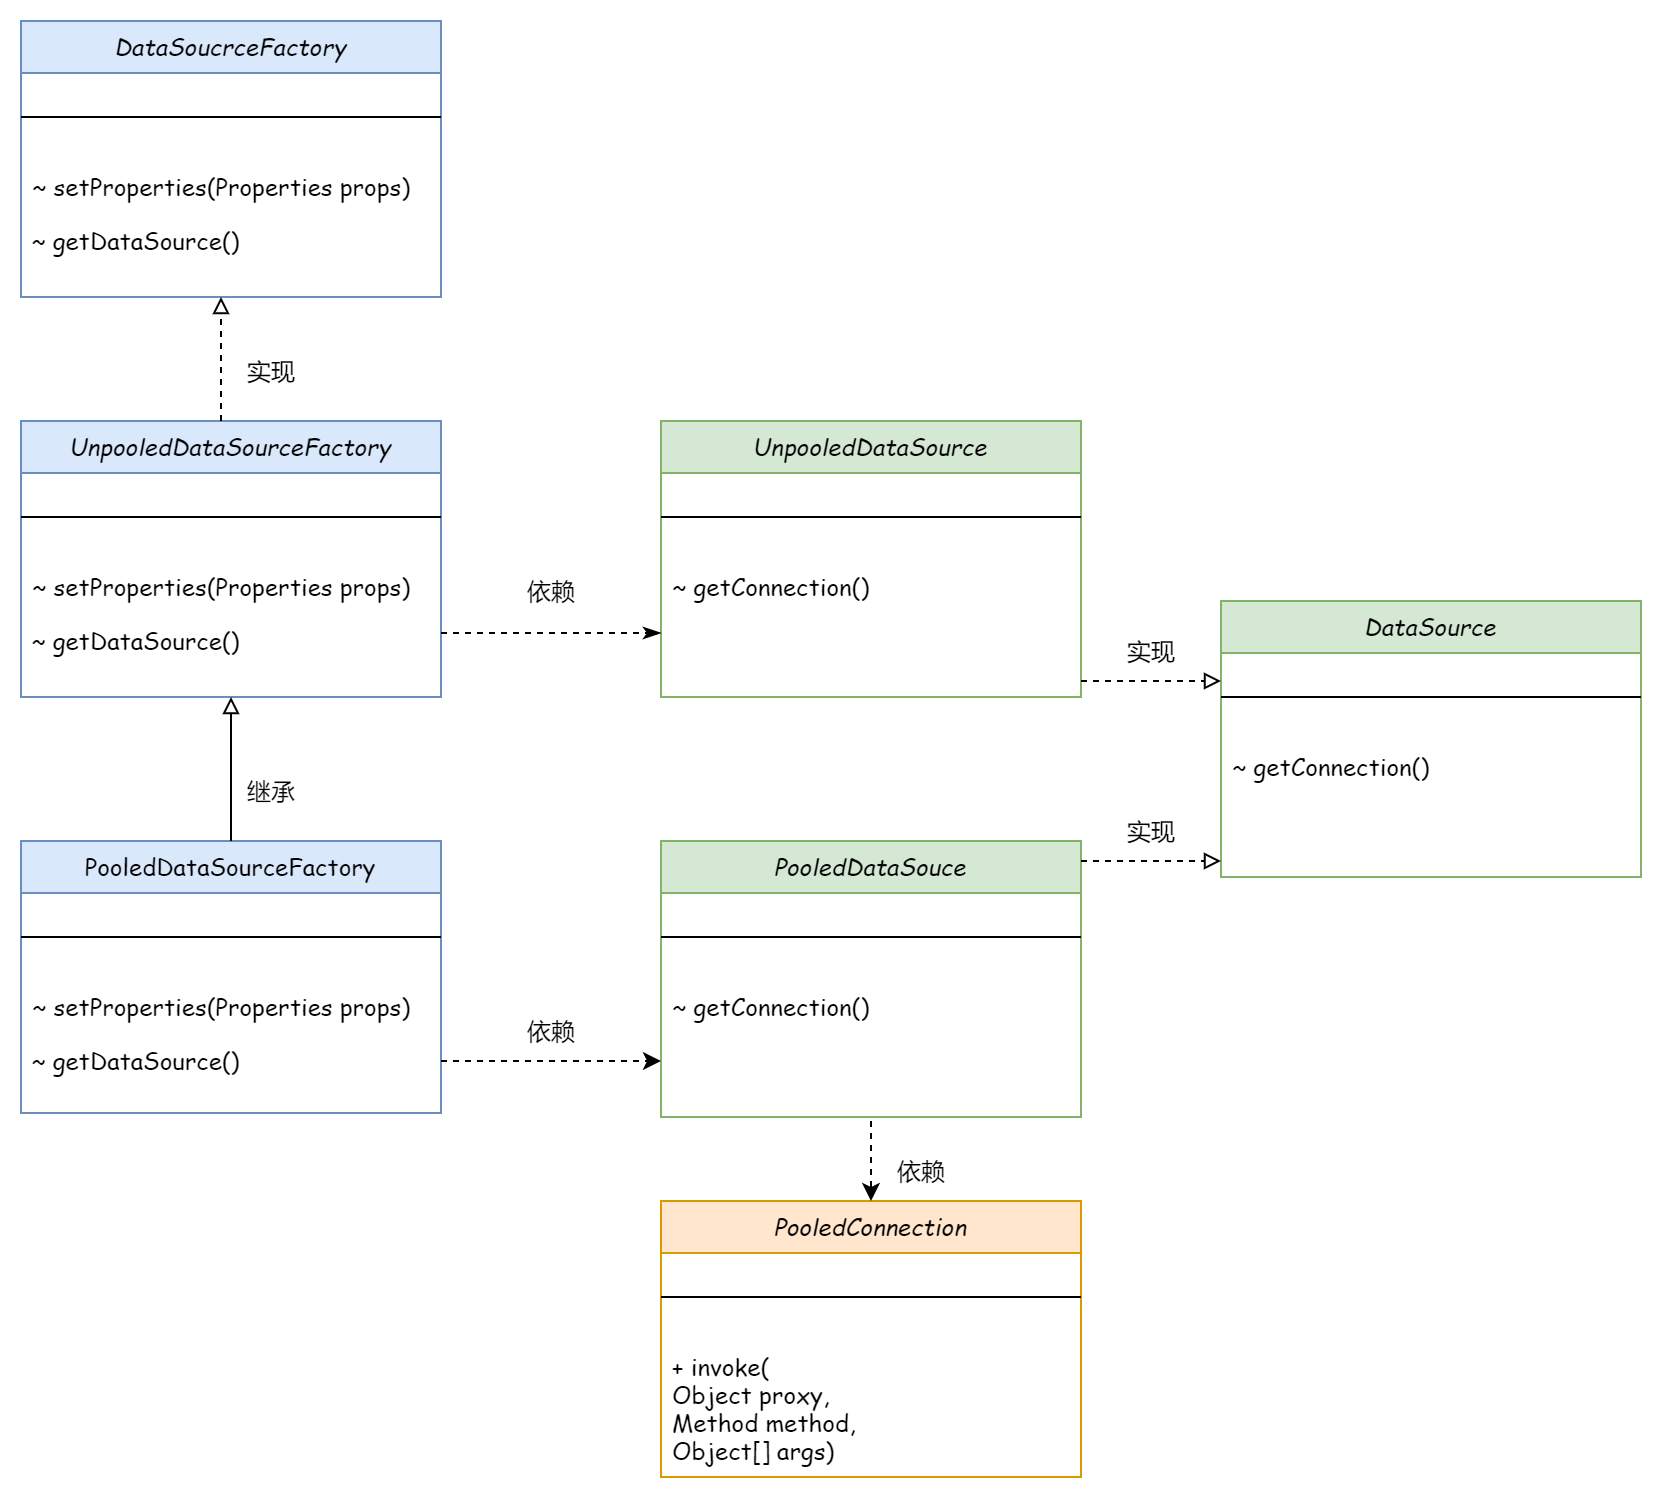

The diagram above was exported from draw.io. Its source (the exported page's mxGraphModel, read from the mxfile embedded in the PNG):
<mxGraphModel dx="864" dy="1702" grid="1" gridSize="10" guides="1" tooltips="1" connect="1" arrows="1" fold="1" page="1" pageScale="1" pageWidth="827" pageHeight="1169" math="0" shadow="0">
  <root>
    <mxCell id="WIyWlLk6GJQsqaUBKTNV-0" />
    <mxCell id="WIyWlLk6GJQsqaUBKTNV-1" parent="WIyWlLk6GJQsqaUBKTNV-0" />
    <mxCell id="zkfFHV4jXpPFQw0GAbJ--0" value="UnpooledDataSourceFactory" style="swimlane;fontStyle=2;align=center;verticalAlign=top;childLayout=stackLayout;horizontal=1;startSize=26;horizontalStack=0;resizeParent=1;resizeLast=0;collapsible=1;marginBottom=0;rounded=0;shadow=0;strokeWidth=1;fontFamily=Comic Sans MS;fillColor=#dae8fc;strokeColor=#6c8ebf;" parent="WIyWlLk6GJQsqaUBKTNV-1" vertex="1">
      <mxGeometry x="120" y="140" width="210" height="138" as="geometry">
        <mxRectangle x="230" y="140" width="160" height="26" as="alternateBounds" />
      </mxGeometry>
    </mxCell>
    <mxCell id="zkfFHV4jXpPFQw0GAbJ--4" value="" style="line;html=1;strokeWidth=1;align=left;verticalAlign=middle;spacingTop=-1;spacingLeft=3;spacingRight=3;rotatable=0;labelPosition=right;points=[];portConstraint=eastwest;fontFamily=Comic Sans MS;" parent="zkfFHV4jXpPFQw0GAbJ--0" vertex="1">
      <mxGeometry y="26" width="210" height="44" as="geometry" />
    </mxCell>
    <mxCell id="zkfFHV4jXpPFQw0GAbJ--5" value="~ setProperties(Properties props)" style="text;align=left;verticalAlign=top;spacingLeft=4;spacingRight=4;overflow=hidden;rotatable=0;points=[[0,0.5],[1,0.5]];portConstraint=eastwest;fontFamily=Comic Sans MS;" parent="zkfFHV4jXpPFQw0GAbJ--0" vertex="1">
      <mxGeometry y="70" width="210" height="26" as="geometry" />
    </mxCell>
    <mxCell id="XQdOGtqn-j-_1hVJMtVc-8" value="&amp;nbsp;~ getDataSource()" style="text;whiteSpace=wrap;html=1;fontFamily=Comic Sans MS;" vertex="1" parent="zkfFHV4jXpPFQw0GAbJ--0">
      <mxGeometry y="96" width="210" height="40" as="geometry" />
    </mxCell>
    <mxCell id="zkfFHV4jXpPFQw0GAbJ--6" value="PooledDataSourceFactory" style="swimlane;fontStyle=0;align=center;verticalAlign=top;childLayout=stackLayout;horizontal=1;startSize=26;horizontalStack=0;resizeParent=1;resizeLast=0;collapsible=1;marginBottom=0;rounded=0;shadow=0;strokeWidth=1;fontFamily=Comic Sans MS;fillColor=#dae8fc;strokeColor=#6c8ebf;" parent="WIyWlLk6GJQsqaUBKTNV-1" vertex="1">
      <mxGeometry x="120" y="350" width="210" height="136" as="geometry">
        <mxRectangle x="130" y="380" width="160" height="26" as="alternateBounds" />
      </mxGeometry>
    </mxCell>
    <mxCell id="zkfFHV4jXpPFQw0GAbJ--9" value="" style="line;html=1;strokeWidth=1;align=left;verticalAlign=middle;spacingTop=-1;spacingLeft=3;spacingRight=3;rotatable=0;labelPosition=right;points=[];portConstraint=eastwest;fontFamily=Comic Sans MS;" parent="zkfFHV4jXpPFQw0GAbJ--6" vertex="1">
      <mxGeometry y="26" width="210" height="44" as="geometry" />
    </mxCell>
    <mxCell id="zkfFHV4jXpPFQw0GAbJ--11" value="~ setProperties(Properties props)&#10;" style="text;align=left;verticalAlign=top;spacingLeft=4;spacingRight=4;overflow=hidden;rotatable=0;points=[[0,0.5],[1,0.5]];portConstraint=eastwest;fontFamily=Comic Sans MS;" parent="zkfFHV4jXpPFQw0GAbJ--6" vertex="1">
      <mxGeometry y="70" width="210" height="26" as="geometry" />
    </mxCell>
    <mxCell id="XQdOGtqn-j-_1hVJMtVc-1" value="&amp;nbsp;~ getDataSource()" style="text;whiteSpace=wrap;html=1;fontFamily=Comic Sans MS;" vertex="1" parent="zkfFHV4jXpPFQw0GAbJ--6">
      <mxGeometry y="96" width="210" height="40" as="geometry" />
    </mxCell>
    <mxCell id="XQdOGtqn-j-_1hVJMtVc-9" value="DataSoucrceFactory" style="swimlane;fontStyle=2;align=center;verticalAlign=top;childLayout=stackLayout;horizontal=1;startSize=26;horizontalStack=0;resizeParent=1;resizeLast=0;collapsible=1;marginBottom=0;rounded=0;shadow=0;strokeWidth=1;fontFamily=Comic Sans MS;fillColor=#dae8fc;strokeColor=#6c8ebf;" vertex="1" parent="WIyWlLk6GJQsqaUBKTNV-1">
      <mxGeometry x="120" y="-60" width="210" height="138" as="geometry">
        <mxRectangle x="230" y="140" width="160" height="26" as="alternateBounds" />
      </mxGeometry>
    </mxCell>
    <mxCell id="XQdOGtqn-j-_1hVJMtVc-10" value="" style="line;html=1;strokeWidth=1;align=left;verticalAlign=middle;spacingTop=-1;spacingLeft=3;spacingRight=3;rotatable=0;labelPosition=right;points=[];portConstraint=eastwest;fontFamily=Comic Sans MS;" vertex="1" parent="XQdOGtqn-j-_1hVJMtVc-9">
      <mxGeometry y="26" width="210" height="44" as="geometry" />
    </mxCell>
    <mxCell id="XQdOGtqn-j-_1hVJMtVc-11" value="~ setProperties(Properties props)" style="text;align=left;verticalAlign=top;spacingLeft=4;spacingRight=4;overflow=hidden;rotatable=0;points=[[0,0.5],[1,0.5]];portConstraint=eastwest;fontFamily=Comic Sans MS;" vertex="1" parent="XQdOGtqn-j-_1hVJMtVc-9">
      <mxGeometry y="70" width="210" height="26" as="geometry" />
    </mxCell>
    <mxCell id="XQdOGtqn-j-_1hVJMtVc-12" value="&amp;nbsp;~ getDataSource()" style="text;whiteSpace=wrap;html=1;fontFamily=Comic Sans MS;" vertex="1" parent="XQdOGtqn-j-_1hVJMtVc-9">
      <mxGeometry y="96" width="210" height="40" as="geometry" />
    </mxCell>
    <mxCell id="XQdOGtqn-j-_1hVJMtVc-13" value="" style="endArrow=block;html=1;rounded=0;fontFamily=Comic Sans MS;dashed=1;endFill=0;" edge="1" parent="WIyWlLk6GJQsqaUBKTNV-1">
      <mxGeometry width="50" height="50" relative="1" as="geometry">
        <mxPoint x="220" y="140" as="sourcePoint" />
        <mxPoint x="220" y="78" as="targetPoint" />
      </mxGeometry>
    </mxCell>
    <mxCell id="XQdOGtqn-j-_1hVJMtVc-15" value="实现" style="text;html=1;align=center;verticalAlign=middle;resizable=0;points=[];autosize=1;strokeColor=none;fillColor=none;fontFamily=Comic Sans MS;" vertex="1" parent="WIyWlLk6GJQsqaUBKTNV-1">
      <mxGeometry x="220" y="100" width="50" height="30" as="geometry" />
    </mxCell>
    <mxCell id="XQdOGtqn-j-_1hVJMtVc-16" value="" style="endArrow=block;html=1;rounded=0;fontFamily=Comic Sans MS;exitX=0.5;exitY=0;exitDx=0;exitDy=0;entryX=0.5;entryY=1;entryDx=0;entryDy=0;endFill=0;" edge="1" parent="WIyWlLk6GJQsqaUBKTNV-1" source="zkfFHV4jXpPFQw0GAbJ--6" target="zkfFHV4jXpPFQw0GAbJ--0">
      <mxGeometry width="50" height="50" relative="1" as="geometry">
        <mxPoint x="210" y="290" as="sourcePoint" />
        <mxPoint x="260" y="240" as="targetPoint" />
      </mxGeometry>
    </mxCell>
    <mxCell id="XQdOGtqn-j-_1hVJMtVc-17" value="继承" style="text;html=1;align=center;verticalAlign=middle;resizable=0;points=[];autosize=1;strokeColor=none;fillColor=none;fontFamily=Comic Sans MS;" vertex="1" parent="WIyWlLk6GJQsqaUBKTNV-1">
      <mxGeometry x="220" y="310" width="50" height="30" as="geometry" />
    </mxCell>
    <mxCell id="XQdOGtqn-j-_1hVJMtVc-18" value="DataSource" style="swimlane;fontStyle=2;align=center;verticalAlign=top;childLayout=stackLayout;horizontal=1;startSize=26;horizontalStack=0;resizeParent=1;resizeLast=0;collapsible=1;marginBottom=0;rounded=0;shadow=0;strokeWidth=1;fontFamily=Comic Sans MS;fillColor=#d5e8d4;strokeColor=#82b366;" vertex="1" parent="WIyWlLk6GJQsqaUBKTNV-1">
      <mxGeometry x="720" y="230" width="210" height="138" as="geometry">
        <mxRectangle x="230" y="140" width="160" height="26" as="alternateBounds" />
      </mxGeometry>
    </mxCell>
    <mxCell id="XQdOGtqn-j-_1hVJMtVc-19" value="" style="line;html=1;strokeWidth=1;align=left;verticalAlign=middle;spacingTop=-1;spacingLeft=3;spacingRight=3;rotatable=0;labelPosition=right;points=[];portConstraint=eastwest;fontFamily=Comic Sans MS;" vertex="1" parent="XQdOGtqn-j-_1hVJMtVc-18">
      <mxGeometry y="26" width="210" height="44" as="geometry" />
    </mxCell>
    <mxCell id="XQdOGtqn-j-_1hVJMtVc-20" value="~ getConnection()" style="text;align=left;verticalAlign=top;spacingLeft=4;spacingRight=4;overflow=hidden;rotatable=0;points=[[0,0.5],[1,0.5]];portConstraint=eastwest;fontFamily=Comic Sans MS;" vertex="1" parent="XQdOGtqn-j-_1hVJMtVc-18">
      <mxGeometry y="70" width="210" height="26" as="geometry" />
    </mxCell>
    <mxCell id="XQdOGtqn-j-_1hVJMtVc-26" value="UnpooledDataSource" style="swimlane;fontStyle=2;align=center;verticalAlign=top;childLayout=stackLayout;horizontal=1;startSize=26;horizontalStack=0;resizeParent=1;resizeLast=0;collapsible=1;marginBottom=0;rounded=0;shadow=0;strokeWidth=1;fontFamily=Comic Sans MS;fillColor=#d5e8d4;strokeColor=#82b366;" vertex="1" parent="WIyWlLk6GJQsqaUBKTNV-1">
      <mxGeometry x="440" y="140" width="210" height="138" as="geometry">
        <mxRectangle x="230" y="140" width="160" height="26" as="alternateBounds" />
      </mxGeometry>
    </mxCell>
    <mxCell id="XQdOGtqn-j-_1hVJMtVc-27" value="" style="line;html=1;strokeWidth=1;align=left;verticalAlign=middle;spacingTop=-1;spacingLeft=3;spacingRight=3;rotatable=0;labelPosition=right;points=[];portConstraint=eastwest;fontFamily=Comic Sans MS;" vertex="1" parent="XQdOGtqn-j-_1hVJMtVc-26">
      <mxGeometry y="26" width="210" height="44" as="geometry" />
    </mxCell>
    <mxCell id="XQdOGtqn-j-_1hVJMtVc-28" value="~ getConnection()" style="text;align=left;verticalAlign=top;spacingLeft=4;spacingRight=4;overflow=hidden;rotatable=0;points=[[0,0.5],[1,0.5]];portConstraint=eastwest;fontFamily=Comic Sans MS;" vertex="1" parent="XQdOGtqn-j-_1hVJMtVc-26">
      <mxGeometry y="70" width="210" height="26" as="geometry" />
    </mxCell>
    <mxCell id="XQdOGtqn-j-_1hVJMtVc-30" value="PooledDataSouce" style="swimlane;fontStyle=2;align=center;verticalAlign=top;childLayout=stackLayout;horizontal=1;startSize=26;horizontalStack=0;resizeParent=1;resizeLast=0;collapsible=1;marginBottom=0;rounded=0;shadow=0;strokeWidth=1;fontFamily=Comic Sans MS;fillColor=#d5e8d4;strokeColor=#82b366;" vertex="1" parent="WIyWlLk6GJQsqaUBKTNV-1">
      <mxGeometry x="440" y="350" width="210" height="138" as="geometry">
        <mxRectangle x="230" y="140" width="160" height="26" as="alternateBounds" />
      </mxGeometry>
    </mxCell>
    <mxCell id="XQdOGtqn-j-_1hVJMtVc-31" value="" style="line;html=1;strokeWidth=1;align=left;verticalAlign=middle;spacingTop=-1;spacingLeft=3;spacingRight=3;rotatable=0;labelPosition=right;points=[];portConstraint=eastwest;fontFamily=Comic Sans MS;" vertex="1" parent="XQdOGtqn-j-_1hVJMtVc-30">
      <mxGeometry y="26" width="210" height="44" as="geometry" />
    </mxCell>
    <mxCell id="XQdOGtqn-j-_1hVJMtVc-32" value="~ getConnection()" style="text;align=left;verticalAlign=top;spacingLeft=4;spacingRight=4;overflow=hidden;rotatable=0;points=[[0,0.5],[1,0.5]];portConstraint=eastwest;fontFamily=Comic Sans MS;" vertex="1" parent="XQdOGtqn-j-_1hVJMtVc-30">
      <mxGeometry y="70" width="210" height="26" as="geometry" />
    </mxCell>
    <mxCell id="XQdOGtqn-j-_1hVJMtVc-34" value="PooledConnection" style="swimlane;fontStyle=2;align=center;verticalAlign=top;childLayout=stackLayout;horizontal=1;startSize=26;horizontalStack=0;resizeParent=1;resizeLast=0;collapsible=1;marginBottom=0;rounded=0;shadow=0;strokeWidth=1;fontFamily=Comic Sans MS;fillColor=#ffe6cc;strokeColor=#d79b00;" vertex="1" parent="WIyWlLk6GJQsqaUBKTNV-1">
      <mxGeometry x="440" y="530" width="210" height="138" as="geometry">
        <mxRectangle x="230" y="140" width="160" height="26" as="alternateBounds" />
      </mxGeometry>
    </mxCell>
    <mxCell id="XQdOGtqn-j-_1hVJMtVc-35" value="" style="line;html=1;strokeWidth=1;align=left;verticalAlign=middle;spacingTop=-1;spacingLeft=3;spacingRight=3;rotatable=0;labelPosition=right;points=[];portConstraint=eastwest;fontFamily=Comic Sans MS;" vertex="1" parent="XQdOGtqn-j-_1hVJMtVc-34">
      <mxGeometry y="26" width="210" height="44" as="geometry" />
    </mxCell>
    <mxCell id="XQdOGtqn-j-_1hVJMtVc-36" value="+ invoke(&#10;Object proxy, &#10;Method method, &#10;Object[] args)" style="text;align=left;verticalAlign=top;spacingLeft=4;spacingRight=4;overflow=hidden;rotatable=0;points=[[0,0.5],[1,0.5]];portConstraint=eastwest;fontFamily=Comic Sans MS;" vertex="1" parent="XQdOGtqn-j-_1hVJMtVc-34">
      <mxGeometry y="70" width="210" height="60" as="geometry" />
    </mxCell>
    <mxCell id="XQdOGtqn-j-_1hVJMtVc-40" value="" style="endArrow=classicThin;html=1;rounded=0;fontFamily=Comic Sans MS;dashed=1;exitX=1;exitY=0.25;exitDx=0;exitDy=0;endFill=1;" edge="1" parent="WIyWlLk6GJQsqaUBKTNV-1" source="XQdOGtqn-j-_1hVJMtVc-8">
      <mxGeometry width="50" height="50" relative="1" as="geometry">
        <mxPoint x="329.9999999999999" y="240.00000000000023" as="sourcePoint" />
        <mxPoint x="440" y="246" as="targetPoint" />
      </mxGeometry>
    </mxCell>
    <mxCell id="XQdOGtqn-j-_1hVJMtVc-41" value="依赖" style="text;html=1;align=center;verticalAlign=middle;resizable=0;points=[];autosize=1;strokeColor=none;fillColor=none;fontFamily=Comic Sans MS;" vertex="1" parent="WIyWlLk6GJQsqaUBKTNV-1">
      <mxGeometry x="360" y="210" width="50" height="30" as="geometry" />
    </mxCell>
    <mxCell id="XQdOGtqn-j-_1hVJMtVc-42" value="" style="endArrow=classic;html=1;rounded=0;fontFamily=Comic Sans MS;dashed=1;exitX=1;exitY=0.25;exitDx=0;exitDy=0;endFill=1;" edge="1" parent="WIyWlLk6GJQsqaUBKTNV-1">
      <mxGeometry width="50" height="50" relative="1" as="geometry">
        <mxPoint x="330" y="460" as="sourcePoint" />
        <mxPoint x="440" y="460" as="targetPoint" />
      </mxGeometry>
    </mxCell>
    <mxCell id="XQdOGtqn-j-_1hVJMtVc-43" value="依赖" style="text;html=1;align=center;verticalAlign=middle;resizable=0;points=[];autosize=1;strokeColor=none;fillColor=none;fontFamily=Comic Sans MS;" vertex="1" parent="WIyWlLk6GJQsqaUBKTNV-1">
      <mxGeometry x="360" y="430" width="50" height="30" as="geometry" />
    </mxCell>
    <mxCell id="XQdOGtqn-j-_1hVJMtVc-44" value="" style="endArrow=classic;html=1;rounded=0;fontFamily=Comic Sans MS;dashed=1;exitX=1;exitY=0.25;exitDx=0;exitDy=0;" edge="1" parent="WIyWlLk6GJQsqaUBKTNV-1">
      <mxGeometry width="50" height="50" relative="1" as="geometry">
        <mxPoint x="545" y="490" as="sourcePoint" />
        <mxPoint x="545" y="530" as="targetPoint" />
      </mxGeometry>
    </mxCell>
    <mxCell id="XQdOGtqn-j-_1hVJMtVc-45" value="依赖" style="text;html=1;align=center;verticalAlign=middle;resizable=0;points=[];autosize=1;strokeColor=none;fillColor=none;fontFamily=Comic Sans MS;" vertex="1" parent="WIyWlLk6GJQsqaUBKTNV-1">
      <mxGeometry x="545" y="500" width="50" height="30" as="geometry" />
    </mxCell>
    <mxCell id="XQdOGtqn-j-_1hVJMtVc-48" value="" style="endArrow=block;html=1;rounded=0;fontFamily=Comic Sans MS;dashed=1;endFill=0;" edge="1" parent="WIyWlLk6GJQsqaUBKTNV-1">
      <mxGeometry width="50" height="50" relative="1" as="geometry">
        <mxPoint x="650" y="270.0000000000002" as="sourcePoint" />
        <mxPoint x="720" y="270" as="targetPoint" />
      </mxGeometry>
    </mxCell>
    <mxCell id="XQdOGtqn-j-_1hVJMtVc-49" value="" style="endArrow=block;html=1;rounded=0;fontFamily=Comic Sans MS;dashed=1;endFill=0;" edge="1" parent="WIyWlLk6GJQsqaUBKTNV-1">
      <mxGeometry width="50" height="50" relative="1" as="geometry">
        <mxPoint x="650" y="360.0000000000002" as="sourcePoint" />
        <mxPoint x="720" y="360.0000000000002" as="targetPoint" />
      </mxGeometry>
    </mxCell>
    <mxCell id="XQdOGtqn-j-_1hVJMtVc-50" value="实现" style="text;html=1;align=center;verticalAlign=middle;resizable=0;points=[];autosize=1;strokeColor=none;fillColor=none;fontFamily=Comic Sans MS;" vertex="1" parent="WIyWlLk6GJQsqaUBKTNV-1">
      <mxGeometry x="660" y="240" width="50" height="30" as="geometry" />
    </mxCell>
    <mxCell id="XQdOGtqn-j-_1hVJMtVc-51" value="实现" style="text;html=1;align=center;verticalAlign=middle;resizable=0;points=[];autosize=1;strokeColor=none;fillColor=none;fontFamily=Comic Sans MS;" vertex="1" parent="WIyWlLk6GJQsqaUBKTNV-1">
      <mxGeometry x="660" y="330" width="50" height="30" as="geometry" />
    </mxCell>
  </root>
</mxGraphModel>